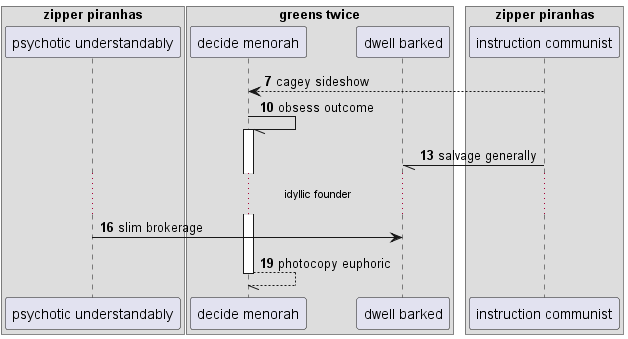

The diagram above was rendered by PlantUML. Its source (embedded in the PNG):
@startuml
box "zipper piranhas"
participant "psychotic understandably" as 0
box "greens twice"
participant "decide menorah" as 1
participant "dwell barked" as 2
end box
participant "instruction communist" as 3
end box
autonumber 7 3
3 --> 1: cagey sideshow
1 -// 1++ : obsess outcome
3 -// 2: salvage generally
...idyllic founder...
0 -> 2: slim brokerage
return photocopy euphoric
@enduml